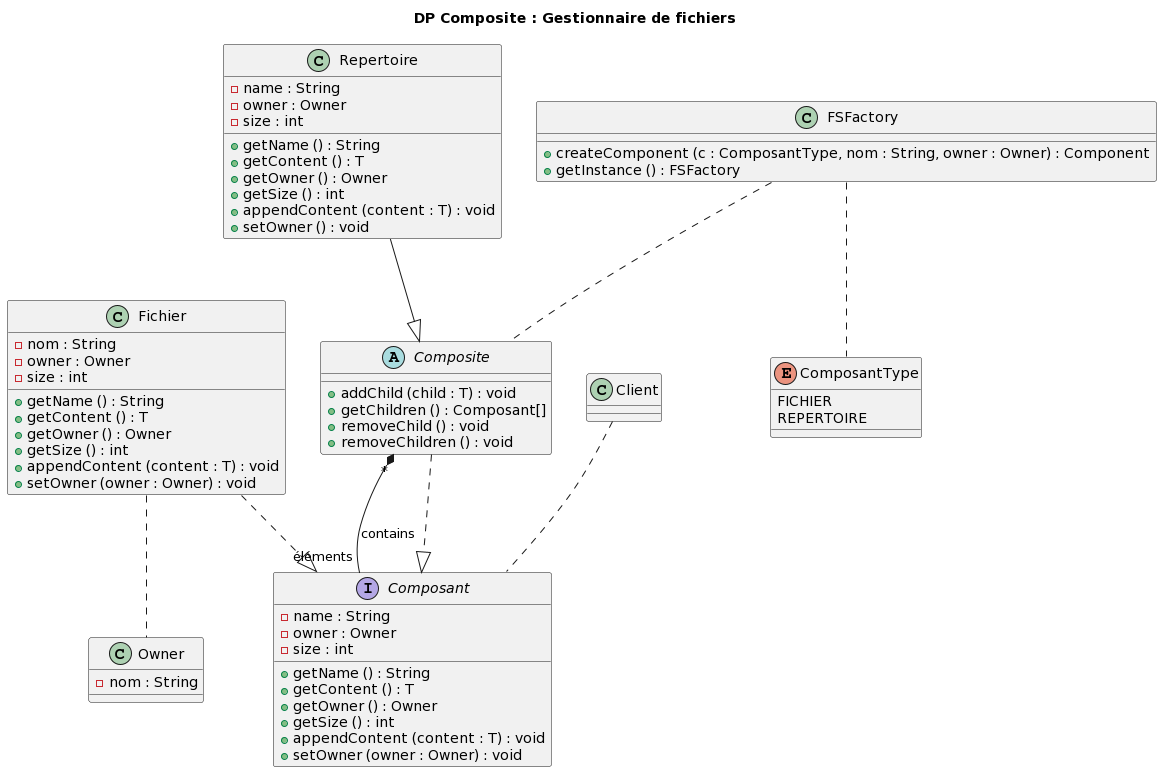

The diagram above was rendered by PlantUML. Its source (embedded in the PNG):
@startuml
title DP Composite : Gestionnaire de fichiers

class Client {}

interface Composant {
 - name : String
 - owner : Owner
 - size : int
 + getName () : String
 + getContent () : T
 + getOwner () : Owner
 + getSize () : int
 + appendContent (content : T) : void
 + setOwner (owner : Owner) : void
}

class Fichier {
 - nom : String
 - owner : Owner
 - size : int
 + getName () : String
 + getContent () : T
 + getOwner () : Owner
 + getSize () : int
 + appendContent (content : T) : void
 + setOwner (owner : Owner) : void
}

class Owner {
 - nom : String 
}

abstract class Composite {
 + addChild (child : T) : void
 + getChildren () : Composant[]
 + removeChild () : void
 + removeChildren () : void 
}

class Repertoire {
 - name : String
 - owner : Owner
 - size : int
 + getName () : String
 + getContent () : T
 + getOwner () : Owner
 + getSize () : int
 + appendContent (content : T) : void
 + setOwner () : void
}

class FSFactory {
 + createComponent (c : ComposantType, nom : String, owner : Owner) : Component
 + getInstance () : FSFactory
}

enum ComposantType {
 FICHIER
 REPERTOIRE
}

Client .. Composant
Fichier ..|> Composant
Composite ..|> Composant
Composite "*" *-- "éléments" Composant : contains
Fichier .. Owner
Repertoire --|> Composite
FSFactory .. Composite
FSFactory .. ComposantType
@enduml